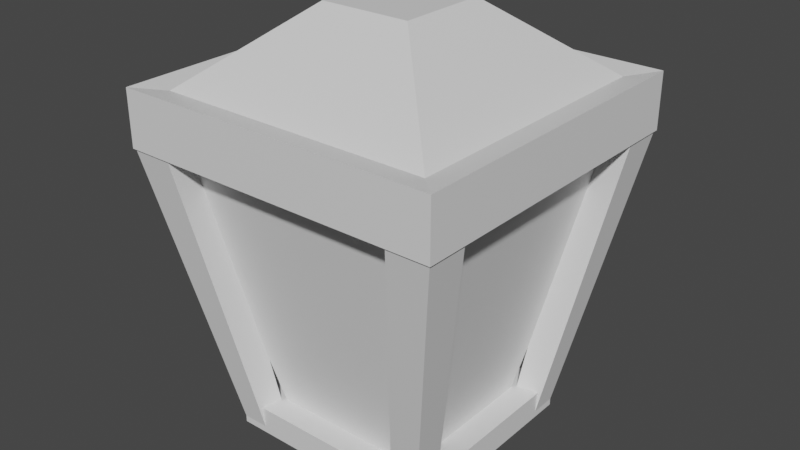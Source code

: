# Source: Lantern.blend  (saved by Blender 2.90.8; exported with 4.5.12 LTS)
import bpy
from mathutils import Matrix  # noqa: F401  (used for matrix-valued properties, if any)

bpy.ops.wm.read_factory_settings(use_empty=True)
scene = bpy.context.scene
scene.name = 'Scene'

# ---- collections
col_collection = bpy.data.collections.new('Collection'); scene.collection.children.link(col_collection)

# ---- materials (node trees are filled in below, after node groups)
mat_lantern = bpy.data.materials.new('Lantern')
mat_lantern.alpha_threshold = 0.0
mat_lantern.use_transparent_shadow = False
mat_lantern.line_color = (0.0, 0.0, 0.0, 1.0)
mat_cage = bpy.data.materials.new('Cage')
mat_cage.use_transparent_shadow = False

# ---- material node trees
mat_lantern.use_nodes = True; mat_lantern.node_tree.nodes.clear()
_N = mat_lantern.node_tree.nodes; _L = mat_lantern.node_tree.links
n0 = _N.new('ShaderNodeOutputMaterial'); n0.name = 'Material Output'; n0.location = (300, 300)
n1 = _N.new('ShaderNodeBsdfPrincipled'); n1.name = 'Principled BSDF'; n1.location = (10, 300)
n1.distribution = 'GGX'
n1.subsurface_method = 'BURLEY'
n1.inputs[2].default_value = 0.4
n1.inputs[3].default_value = 1.45
n1.inputs[27].default_value = (0.0, 0.0, 0.0, 1.0)
n1.inputs[28].default_value = 1.0
_L.new(n1.outputs[0], n0.inputs[0])
n0.is_active_output = True
mat_cage.use_nodes = True; mat_cage.node_tree.nodes.clear()
_N = mat_cage.node_tree.nodes; _L = mat_cage.node_tree.links
n0 = _N.new('ShaderNodeBsdfPrincipled'); n0.name = 'Principled BSDF'; n0.location = (10, 300)
n0.distribution = 'GGX'
n0.subsurface_method = 'BURLEY'
n0.inputs[3].default_value = 1.45
n0.inputs[27].default_value = (0.0, 0.0, 0.0, 1.0)
n0.inputs[28].default_value = 1.0
n1 = _N.new('ShaderNodeOutputMaterial'); n1.name = 'Material Output'; n1.location = (300, 300)
_L.new(n0.outputs[0], n1.inputs[0])
n1.is_active_output = True

# ---- world
world_world = bpy.data.worlds.new('World'); scene.world = world_world
world_world.use_nodes = True; world_world.node_tree.nodes.clear()
_N = world_world.node_tree.nodes; _L = world_world.node_tree.links
n0 = _N.new('ShaderNodeOutputWorld'); n0.name = 'World Output'; n0.location = (300, 300)
n1 = _N.new('ShaderNodeBackground'); n1.name = 'Background'; n1.location = (10, 300)
n1.inputs[0].default_value = (0.05088, 0.05088, 0.05088, 1.0)
_L.new(n1.outputs[0], n0.inputs[0])
n0.is_active_output = True
world_world.color = (0.05088, 0.05088, 0.05088)
world_world.use_sun_shadow = False
world_world.sun_shadow_jitter_overblur = 0.0

# ---- meshes
me_cube = bpy.data.meshes.new('Cube')
me_cube.from_pydata([(1.0, 1.0, 1.0), (0.5731, 0.5731, -1.0), (1.0, -1.0, 1.0), (0.5731, -0.5731, -1.0), (-1.0, 1.0, 1.0), (-0.5731, 0.5731, -1.0), (-1.0, -1.0, 1.0), (-0.5731, -0.5731, -1.0), (-1.0, -1.0, 1.343), (-1.0, 1.0, 1.343), (1.0, -1.0, 1.343), (1.0, 1.0, 1.343), (0.7794, 0.7794, -0.9735), (0.7794, -0.7794, -0.9735), (-0.7794, 0.7794, -0.9735), (-0.7794, -0.7794, -0.9735), (0.7794, 0.7794, -1.173), (0.7794, -0.7794, -1.173), (-0.7794, 0.7794, -1.173), (-0.7794, -0.7794, -1.173), (-0.3295, -0.3295, 1.882), (-0.3295, 0.3295, 1.882), (0.3295, -0.3295, 1.882), (0.3295, 0.3295, 1.882), (1.184, 1.184, 0.9685), (1.184, -1.184, 0.9685), (-1.184, 1.184, 0.9685), (-1.184, -1.184, 0.9685), (-1.184, -1.184, 1.374), (-1.184, 1.184, 1.374), (1.184, -1.184, 1.374), (1.184, 1.184, 1.374), (0.5745, -0.771, -1.169), (0.8722, -1.171, 0.9632), (0.5745, -0.5745, -1.169), (0.8722, -0.8722, 0.9632), (0.771, -0.771, -1.169), (1.171, -1.171, 0.9632), (0.771, -0.5745, -1.169), (1.171, -0.8722, 0.9632), (-0.5745, -0.771, -1.169), (-0.8722, -1.171, 0.9632), (-0.5745, -0.5745, -1.169), (-0.8722, -0.8722, 0.9632), (-0.771, -0.771, -1.169), (-1.171, -1.171, 0.9632), (-0.771, -0.5745, -1.169), (-1.171, -0.8722, 0.9632), (0.5745, 0.771, -1.169), (0.8722, 1.171, 0.9632), (0.5745, 0.5745, -1.169), (0.8722, 0.8722, 0.9632), (0.771, 0.771, -1.169), (1.171, 1.171, 0.9632), (0.771, 0.5745, -1.169), (1.171, 0.8722, 0.9632), (-0.5745, 0.771, -1.169), (-0.8722, 1.171, 0.9632), (-0.5745, 0.5745, -1.169), (-0.8722, 0.8722, 0.9632), (-0.771, 0.771, -1.169), (-1.171, 1.171, 0.9632), (-0.771, 0.5745, -1.169), (-1.171, 0.8722, 0.9632)], [], [(8, 9, 29, 28), (3, 2, 6, 7), (7, 6, 4, 5), (8, 10, 22, 20), (1, 0, 2, 3), (5, 4, 0, 1), (5, 1, 12, 14), (1, 3, 13, 12), (7, 5, 14, 15), (3, 7, 15, 13), (13, 15, 19, 17), (18, 16, 17, 19), (15, 14, 18, 19), (12, 13, 17, 16), (14, 12, 16, 18), (10, 8, 28, 30), (6, 2, 25, 27), (0, 4, 26, 24), (23, 21, 20, 22), (9, 8, 20, 21), (10, 11, 23, 22), (11, 9, 21, 23), (24, 26, 29, 31), (27, 25, 30, 28), (26, 27, 28, 29), (25, 24, 31, 30), (4, 6, 27, 26), (2, 0, 24, 25), (11, 10, 30, 31), (9, 11, 31, 29), (32, 33, 35, 34), (34, 35, 39, 38), (38, 39, 37, 36), (36, 37, 33, 32), (34, 38, 36, 32), (39, 35, 33, 37), (40, 42, 43, 41), (42, 46, 47, 43), (46, 44, 45, 47), (44, 40, 41, 45), (42, 40, 44, 46), (47, 45, 41, 43), (48, 50, 51, 49), (50, 54, 55, 51), (54, 52, 53, 55), (52, 48, 49, 53), (50, 48, 52, 54), (55, 53, 49, 51), (56, 57, 59, 58), (58, 59, 63, 62), (62, 63, 61, 60), (60, 61, 57, 56), (58, 62, 60, 56), (63, 59, 57, 61)])
me_cube.polygons.foreach_set('material_index', [1, 0, 0, 1, 0, 0, 1, 1, 1, 1, 1, 1, 1, 1, 1, 1, 1, 1, 1, 1, 1, 1, 1, 1, 1, 1, 1, 1, 1, 1, 1, 1, 1, 1, 1, 1, 1, 1, 1, 1, 1, 1, 1, 1, 1, 1, 1, 1, 1, 1, 1, 1, 1, 1])
_uv = me_cube.uv_layers.new(name='UVMap')
_uv.uv.foreach_set('vector', [0.625, 0.0, 0.625, 0.25, 0.625, 0.25, 0.625, 0.0, 0.375, 0.75, 0.625, 0.75, 0.625, 1.0, 0.375, 1.0, 0.375, 0.0, 0.625, 0.0, 0.625, 0.25, 0.375, 0.25, 0.625, 1.0, 0.625, 0.75, 0.625, 0.75, 0.625, 1.0, 0.375, 0.5, 0.625, 0.5, 0.625, 0.75, 0.375, 0.75, 0.375, 0.25, 0.625, 0.25, 0.625, 0.5, 0.375, 0.5, 0.375, 0.25, 0.375, 0.5, 0.375, 0.5, 0.375, 0.25, 0.375, 0.5, 0.375, 0.75, 0.375, 0.75, 0.375, 0.5, 0.375, 0.0, 0.375, 0.25, 0.375, 0.25, 0.375, 0.0, 0.375, 0.75, 0.375, 1.0, 0.375, 1.0, 0.375, 0.75, 0.375, 0.75, 0.375, 1.0, 0.375, 1.0, 0.375, 0.75, 0.125, 0.5, 0.375, 0.5, 0.375, 0.75, 0.125, 0.75, 0.375, 0.0, 0.375, 0.25, 0.375, 0.25, 0.375, 0.0, 0.375, 0.5, 0.375, 0.75, 0.375, 0.75, 0.375, 0.5, 0.375, 0.25, 0.375, 0.5, 0.375, 0.5, 0.375, 0.25, 0.625, 0.75, 0.625, 1.0, 0.625, 1.0, 0.625, 0.75, 0.625, 1.0, 0.625, 0.75, 0.625, 0.75, 0.625, 1.0, 0.625, 0.5, 0.625, 0.25, 0.625, 0.25, 0.625, 0.5, 0.625, 0.5, 0.875, 0.5, 0.875, 0.75, 0.625, 0.75, 0.625, 0.25, 0.625, 0.0, 0.625, 0.0, 0.625, 0.25, 0.625, 0.75, 0.625, 0.5, 0.625, 0.5, 0.625, 0.75, 0.625, 0.5, 0.625, 0.25, 0.625, 0.25, 0.625, 0.5, 0.625, 0.5, 0.625, 0.25, 0.625, 0.25, 0.625, 0.5, 0.625, 1.0, 0.625, 0.75, 0.625, 0.75, 0.625, 1.0, 0.625, 0.25, 0.625, 0.0, 0.625, 0.0, 0.625, 0.25, 0.625, 0.75, 0.625, 0.5, 0.625, 0.5, 0.625, 0.75, 0.625, 0.25, 0.625, 0.0, 0.625, 0.0, 0.625, 0.25, 0.625, 0.75, 0.625, 0.5, 0.625, 0.5, 0.625, 0.75, 0.625, 0.5, 0.625, 0.75, 0.625, 0.75, 0.625, 0.5, 0.625, 0.25, 0.625, 0.5, 0.625, 0.5, 0.625, 0.25, 0.375, 0.0, 0.625, 0.0, 0.625, 0.25, 0.375, 0.25, 0.375, 0.25, 0.625, 0.25, 0.625, 0.5, 0.375, 0.5, 0.375, 0.5, 0.625, 0.5, 0.625, 0.75, 0.375, 0.75, 0.375, 0.75, 0.625, 0.75, 0.625, 1.0, 0.375, 1.0, 0.125, 0.5, 0.375, 0.5, 0.375, 0.75, 0.125, 0.75, 0.625, 0.5, 0.875, 0.5, 0.875, 0.75, 0.625, 0.75, 0.375, 0.0, 0.375, 0.25, 0.625, 0.25, 0.625, 0.0, 0.375, 0.25, 0.375, 0.5, 0.625, 0.5, 0.625, 0.25, 0.375, 0.5, 0.375, 0.75, 0.625, 0.75, 0.625, 0.5, 0.375, 0.75, 0.375, 1.0, 0.625, 1.0, 0.625, 0.75, 0.125, 0.5, 0.125, 0.75, 0.375, 0.75, 0.375, 0.5, 0.625, 0.5, 0.625, 0.75, 0.875, 0.75, 0.875, 0.5, 0.375, 0.0, 0.375, 0.25, 0.625, 0.25, 0.625, 0.0, 0.375, 0.25, 0.375, 0.5, 0.625, 0.5, 0.625, 0.25, 0.375, 0.5, 0.375, 0.75, 0.625, 0.75, 0.625, 0.5, 0.375, 0.75, 0.375, 1.0, 0.625, 1.0, 0.625, 0.75, 0.125, 0.5, 0.125, 0.75, 0.375, 0.75, 0.375, 0.5, 0.625, 0.5, 0.625, 0.75, 0.875, 0.75, 0.875, 0.5, 0.375, 0.0, 0.625, 0.0, 0.625, 0.25, 0.375, 0.25, 0.375, 0.25, 0.625, 0.25, 0.625, 0.5, 0.375, 0.5, 0.375, 0.5, 0.625, 0.5, 0.625, 0.75, 0.375, 0.75, 0.375, 0.75, 0.625, 0.75, 0.625, 1.0, 0.375, 1.0, 0.125, 0.5, 0.375, 0.5, 0.375, 0.75, 0.125, 0.75, 0.625, 0.5, 0.875, 0.5, 0.875, 0.75, 0.625, 0.75])
me_cube.materials.append(mat_lantern)
me_cube.materials.append(mat_cage)
me_cube.use_remesh_preserve_volume = False
me_cube.use_remesh_preserve_attributes = False
me_cube.use_mirror_vertex_groups = False
me_cube.update()

# ---- objects
ob_cube = bpy.data.objects.new('Cube', me_cube)

# ---- transforms, parenting, visibility, modifiers, constraints
ob_cube.location = (0.0, 0.0, 1.0)
ob_cube.lock_rotations_4d = False
ob_cube.empty_display_type = 'ARROWS'
ob_cube.lineart.crease_threshold = 0.0

# ---- collection membership
col_collection.objects.link(ob_cube)

# ---- scene / render settings (as saved in the file)
scene.frame_start = 1; scene.frame_end = 250; scene.frame_set(1)
scene.render.engine = 'BLENDER_EEVEE_NEXT'
scene.cycles.use_denoising = False
scene.cycles.samples = 128
scene.cycles.sampling_pattern = 'TABULATED_SOBOL'
scene.cycles.use_adaptive_sampling = False
scene.cycles.use_light_tree = False
scene.view_settings.view_transform = 'Filmic'
bpy.context.view_layer.update()

# ---- added for rendering (the .blend has no active camera and no usable light): camera, sun
cam_auto = bpy.data.cameras.new('AutoCamera')
cam_auto.lens = 50.0
cam_auto.sensor_width = 36.0
cam_auto.clip_end = 1000.0
ob_auto_camera = bpy.data.objects.new('AutoCamera', cam_auto)
scene.collection.objects.link(ob_auto_camera)
ob_auto_camera.location = (4.19385, -5.03262, 4.70929)
ob_auto_camera.rotation_euler = (1.09748, -7.21219e-08, 0.694738)
scene.camera = ob_auto_camera
light_auto_sun = bpy.data.lights.new('AutoSun', 'SUN')
light_auto_sun.energy = 3.0
light_auto_sun.angle = 0.0523599
ob_auto_sun = bpy.data.objects.new('AutoSun', light_auto_sun)
scene.collection.objects.link(ob_auto_sun)
ob_auto_sun.rotation_euler = (0.872665, 0.174533, 0.523599)
bpy.context.view_layer.update()
